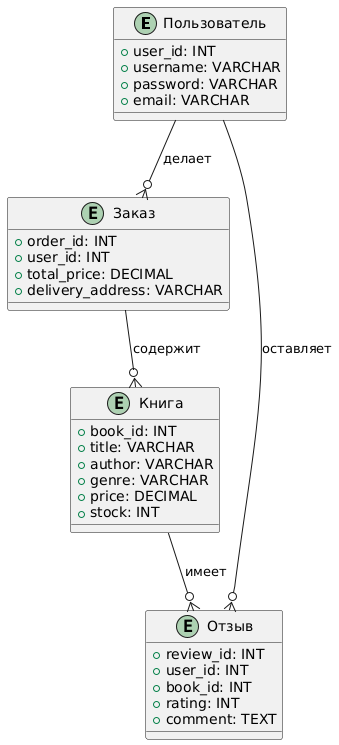

The diagram above was rendered by PlantUML. Its source (embedded in the PNG):
@startuml
entity "Пользователь" as User {
    + user_id: INT
    + username: VARCHAR
    + password: VARCHAR
    + email: VARCHAR
}

entity "Книга" as Book {
    + book_id: INT
    + title: VARCHAR
    + author: VARCHAR
    + genre: VARCHAR
    + price: DECIMAL
    + stock: INT
}

entity "Заказ" as Order {
    + order_id: INT
    + user_id: INT
    + total_price: DECIMAL
    + delivery_address: VARCHAR
}

entity "Отзыв" as Review {
    + review_id: INT
    + user_id: INT
    + book_id: INT
    + rating: INT
    + comment: TEXT
}

User --o{ Order : делает
User --o{ Review : оставляет
Book --o{ Review : имеет
Order --o{ Book : содержит
@enduml